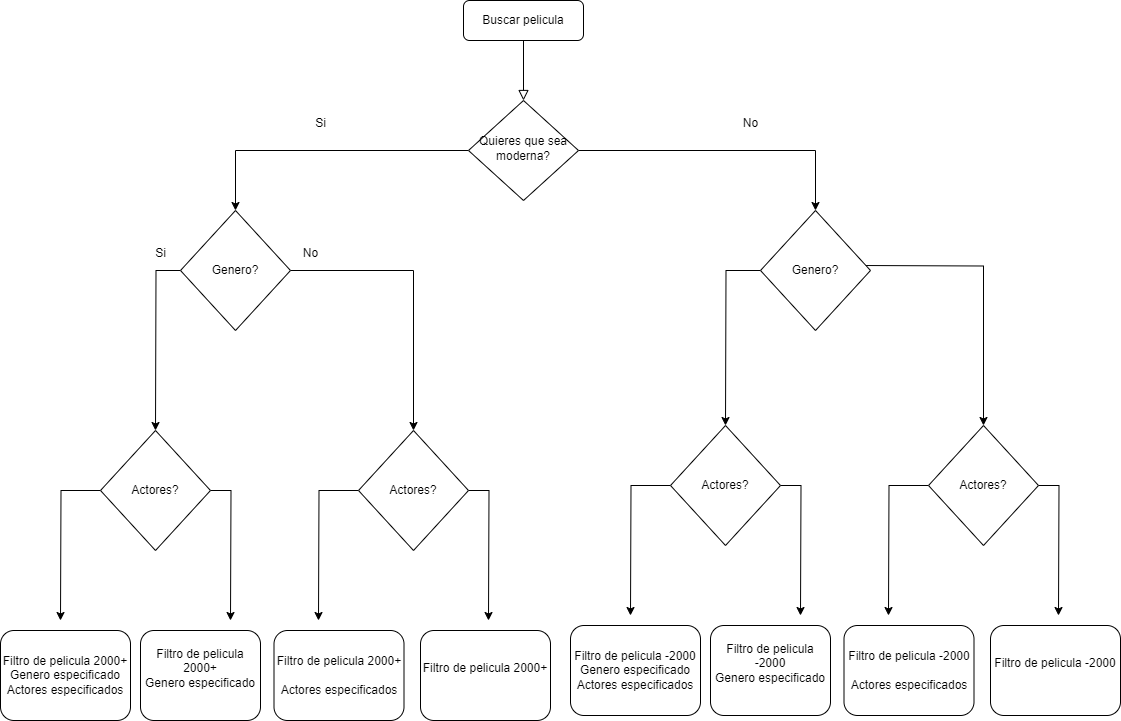

The diagram above was exported from draw.io. Its source (the exported page's mxGraphModel, read from the mxfile embedded in the PNG):
<mxGraphModel dx="2790" dy="1243" grid="1" gridSize="10" guides="1" tooltips="1" connect="1" arrows="1" fold="1" page="1" pageScale="1" pageWidth="827" pageHeight="1169" math="0" shadow="0">
  <root>
    <mxCell id="WIyWlLk6GJQsqaUBKTNV-0" />
    <mxCell id="WIyWlLk6GJQsqaUBKTNV-1" parent="WIyWlLk6GJQsqaUBKTNV-0" />
    <mxCell id="WIyWlLk6GJQsqaUBKTNV-2" value="" style="rounded=0;html=1;jettySize=auto;orthogonalLoop=1;fontSize=11;endArrow=block;endFill=0;endSize=8;strokeWidth=1;shadow=0;labelBackgroundColor=none;edgeStyle=orthogonalEdgeStyle;" parent="WIyWlLk6GJQsqaUBKTNV-1" source="WIyWlLk6GJQsqaUBKTNV-3" target="WIyWlLk6GJQsqaUBKTNV-6" edge="1">
      <mxGeometry relative="1" as="geometry" />
    </mxCell>
    <mxCell id="WIyWlLk6GJQsqaUBKTNV-3" value="Buscar pelicula" style="rounded=1;whiteSpace=wrap;html=1;fontSize=12;glass=0;strokeWidth=1;shadow=0;" parent="WIyWlLk6GJQsqaUBKTNV-1" vertex="1">
      <mxGeometry x="473" y="50" width="120" height="40" as="geometry" />
    </mxCell>
    <mxCell id="zf2xWXTUxi9G-qMIdjWb-34" style="edgeStyle=orthogonalEdgeStyle;rounded=0;orthogonalLoop=1;jettySize=auto;html=1;entryX=0.5;entryY=0;entryDx=0;entryDy=0;" edge="1" parent="WIyWlLk6GJQsqaUBKTNV-1" source="WIyWlLk6GJQsqaUBKTNV-6" target="zf2xWXTUxi9G-qMIdjWb-25">
      <mxGeometry relative="1" as="geometry" />
    </mxCell>
    <mxCell id="zf2xWXTUxi9G-qMIdjWb-67" style="edgeStyle=orthogonalEdgeStyle;rounded=0;orthogonalLoop=1;jettySize=auto;html=1;exitX=1;exitY=0.5;exitDx=0;exitDy=0;entryX=0.5;entryY=0;entryDx=0;entryDy=0;" edge="1" parent="WIyWlLk6GJQsqaUBKTNV-1" source="WIyWlLk6GJQsqaUBKTNV-6" target="zf2xWXTUxi9G-qMIdjWb-66">
      <mxGeometry relative="1" as="geometry" />
    </mxCell>
    <mxCell id="WIyWlLk6GJQsqaUBKTNV-6" value="Quieres que sea moderna?" style="rhombus;whiteSpace=wrap;html=1;shadow=0;fontFamily=Helvetica;fontSize=12;align=center;strokeWidth=1;spacing=6;spacingTop=-4;" parent="WIyWlLk6GJQsqaUBKTNV-1" vertex="1">
      <mxGeometry x="478" y="150" width="110" height="100" as="geometry" />
    </mxCell>
    <mxCell id="zf2xWXTUxi9G-qMIdjWb-7" value="Si" style="text;html=1;align=center;verticalAlign=middle;resizable=0;points=[];autosize=1;strokeColor=none;fillColor=none;" vertex="1" parent="WIyWlLk6GJQsqaUBKTNV-1">
      <mxGeometry x="315" y="158" width="30" height="30" as="geometry" />
    </mxCell>
    <mxCell id="zf2xWXTUxi9G-qMIdjWb-23" value="No" style="text;html=1;align=center;verticalAlign=middle;resizable=0;points=[];autosize=1;strokeColor=none;fillColor=none;" vertex="1" parent="WIyWlLk6GJQsqaUBKTNV-1">
      <mxGeometry x="740" y="158" width="40" height="30" as="geometry" />
    </mxCell>
    <mxCell id="zf2xWXTUxi9G-qMIdjWb-31" value="" style="edgeStyle=orthogonalEdgeStyle;rounded=0;orthogonalLoop=1;jettySize=auto;html=1;" edge="1" parent="WIyWlLk6GJQsqaUBKTNV-1" source="zf2xWXTUxi9G-qMIdjWb-25">
      <mxGeometry relative="1" as="geometry">
        <mxPoint x="165" y="480" as="targetPoint" />
      </mxGeometry>
    </mxCell>
    <mxCell id="zf2xWXTUxi9G-qMIdjWb-50" style="edgeStyle=orthogonalEdgeStyle;rounded=0;orthogonalLoop=1;jettySize=auto;html=1;entryX=0.5;entryY=0;entryDx=0;entryDy=0;" edge="1" parent="WIyWlLk6GJQsqaUBKTNV-1" source="zf2xWXTUxi9G-qMIdjWb-25" target="zf2xWXTUxi9G-qMIdjWb-47">
      <mxGeometry relative="1" as="geometry" />
    </mxCell>
    <mxCell id="zf2xWXTUxi9G-qMIdjWb-25" value="Genero?" style="rhombus;whiteSpace=wrap;html=1;" vertex="1" parent="WIyWlLk6GJQsqaUBKTNV-1">
      <mxGeometry x="190" y="260" width="110" height="120" as="geometry" />
    </mxCell>
    <mxCell id="zf2xWXTUxi9G-qMIdjWb-37" value="Si" style="text;html=1;align=center;verticalAlign=middle;resizable=0;points=[];autosize=1;strokeColor=none;fillColor=none;" vertex="1" parent="WIyWlLk6GJQsqaUBKTNV-1">
      <mxGeometry x="155" y="288" width="30" height="30" as="geometry" />
    </mxCell>
    <mxCell id="zf2xWXTUxi9G-qMIdjWb-38" value="No" style="text;html=1;align=center;verticalAlign=middle;resizable=0;points=[];autosize=1;strokeColor=none;fillColor=none;" vertex="1" parent="WIyWlLk6GJQsqaUBKTNV-1">
      <mxGeometry x="300" y="288" width="40" height="30" as="geometry" />
    </mxCell>
    <mxCell id="zf2xWXTUxi9G-qMIdjWb-42" style="edgeStyle=orthogonalEdgeStyle;rounded=0;orthogonalLoop=1;jettySize=auto;html=1;exitX=0;exitY=0.5;exitDx=0;exitDy=0;" edge="1" parent="WIyWlLk6GJQsqaUBKTNV-1" source="zf2xWXTUxi9G-qMIdjWb-40">
      <mxGeometry relative="1" as="geometry">
        <mxPoint x="70" y="670" as="targetPoint" />
      </mxGeometry>
    </mxCell>
    <mxCell id="zf2xWXTUxi9G-qMIdjWb-43" style="edgeStyle=orthogonalEdgeStyle;rounded=0;orthogonalLoop=1;jettySize=auto;html=1;exitX=1;exitY=0.5;exitDx=0;exitDy=0;" edge="1" parent="WIyWlLk6GJQsqaUBKTNV-1" source="zf2xWXTUxi9G-qMIdjWb-40">
      <mxGeometry relative="1" as="geometry">
        <mxPoint x="240" y="670" as="targetPoint" />
      </mxGeometry>
    </mxCell>
    <mxCell id="zf2xWXTUxi9G-qMIdjWb-40" value="Actores?" style="rhombus;whiteSpace=wrap;html=1;" vertex="1" parent="WIyWlLk6GJQsqaUBKTNV-1">
      <mxGeometry x="110" y="480" width="110" height="120" as="geometry" />
    </mxCell>
    <mxCell id="zf2xWXTUxi9G-qMIdjWb-45" style="edgeStyle=orthogonalEdgeStyle;rounded=0;orthogonalLoop=1;jettySize=auto;html=1;exitX=0;exitY=0.5;exitDx=0;exitDy=0;" edge="1" parent="WIyWlLk6GJQsqaUBKTNV-1" source="zf2xWXTUxi9G-qMIdjWb-47">
      <mxGeometry relative="1" as="geometry">
        <mxPoint x="328" y="670" as="targetPoint" />
      </mxGeometry>
    </mxCell>
    <mxCell id="zf2xWXTUxi9G-qMIdjWb-46" style="edgeStyle=orthogonalEdgeStyle;rounded=0;orthogonalLoop=1;jettySize=auto;html=1;exitX=1;exitY=0.5;exitDx=0;exitDy=0;" edge="1" parent="WIyWlLk6GJQsqaUBKTNV-1" source="zf2xWXTUxi9G-qMIdjWb-47">
      <mxGeometry relative="1" as="geometry">
        <mxPoint x="498" y="670" as="targetPoint" />
      </mxGeometry>
    </mxCell>
    <mxCell id="zf2xWXTUxi9G-qMIdjWb-47" value="Actores?" style="rhombus;whiteSpace=wrap;html=1;" vertex="1" parent="WIyWlLk6GJQsqaUBKTNV-1">
      <mxGeometry x="368" y="480" width="110" height="120" as="geometry" />
    </mxCell>
    <mxCell id="zf2xWXTUxi9G-qMIdjWb-48" value="Filtro de pelicula 2000+&lt;br&gt;Genero especificado&lt;br&gt;Actores especificados" style="rounded=1;whiteSpace=wrap;html=1;" vertex="1" parent="WIyWlLk6GJQsqaUBKTNV-1">
      <mxGeometry x="10" y="680" width="130" height="90" as="geometry" />
    </mxCell>
    <mxCell id="zf2xWXTUxi9G-qMIdjWb-49" value="Filtro de pelicula 2000+&lt;br&gt;Genero especificado&lt;div&gt;&lt;br/&gt;&lt;/div&gt;" style="rounded=1;whiteSpace=wrap;html=1;" vertex="1" parent="WIyWlLk6GJQsqaUBKTNV-1">
      <mxGeometry x="150" y="680" width="120" height="90" as="geometry" />
    </mxCell>
    <mxCell id="zf2xWXTUxi9G-qMIdjWb-51" value="Filtro de pelicula 2000+&lt;br&gt;&lt;br&gt;Actores especificados" style="rounded=1;whiteSpace=wrap;html=1;" vertex="1" parent="WIyWlLk6GJQsqaUBKTNV-1">
      <mxGeometry x="283.5" y="680" width="130" height="90" as="geometry" />
    </mxCell>
    <mxCell id="zf2xWXTUxi9G-qMIdjWb-52" value="Filtro de pelicula 2000+&lt;br&gt;&lt;div&gt;&lt;br/&gt;&lt;/div&gt;" style="rounded=1;whiteSpace=wrap;html=1;" vertex="1" parent="WIyWlLk6GJQsqaUBKTNV-1">
      <mxGeometry x="430" y="680" width="130" height="90" as="geometry" />
    </mxCell>
    <mxCell id="zf2xWXTUxi9G-qMIdjWb-53" value="" style="edgeStyle=orthogonalEdgeStyle;rounded=0;orthogonalLoop=1;jettySize=auto;html=1;exitX=0;exitY=0.5;exitDx=0;exitDy=0;" edge="1" parent="WIyWlLk6GJQsqaUBKTNV-1" source="zf2xWXTUxi9G-qMIdjWb-66">
      <mxGeometry relative="1" as="geometry">
        <mxPoint x="760" y="315" as="sourcePoint" />
        <mxPoint x="735" y="475" as="targetPoint" />
      </mxGeometry>
    </mxCell>
    <mxCell id="zf2xWXTUxi9G-qMIdjWb-54" style="edgeStyle=orthogonalEdgeStyle;rounded=0;orthogonalLoop=1;jettySize=auto;html=1;entryX=0.5;entryY=0;entryDx=0;entryDy=0;" edge="1" parent="WIyWlLk6GJQsqaUBKTNV-1" target="zf2xWXTUxi9G-qMIdjWb-60">
      <mxGeometry relative="1" as="geometry">
        <mxPoint x="870" y="315" as="sourcePoint" />
      </mxGeometry>
    </mxCell>
    <mxCell id="zf2xWXTUxi9G-qMIdjWb-55" style="edgeStyle=orthogonalEdgeStyle;rounded=0;orthogonalLoop=1;jettySize=auto;html=1;exitX=0;exitY=0.5;exitDx=0;exitDy=0;" edge="1" parent="WIyWlLk6GJQsqaUBKTNV-1" source="zf2xWXTUxi9G-qMIdjWb-57">
      <mxGeometry relative="1" as="geometry">
        <mxPoint x="640" y="665" as="targetPoint" />
      </mxGeometry>
    </mxCell>
    <mxCell id="zf2xWXTUxi9G-qMIdjWb-56" style="edgeStyle=orthogonalEdgeStyle;rounded=0;orthogonalLoop=1;jettySize=auto;html=1;exitX=1;exitY=0.5;exitDx=0;exitDy=0;" edge="1" parent="WIyWlLk6GJQsqaUBKTNV-1" source="zf2xWXTUxi9G-qMIdjWb-57">
      <mxGeometry relative="1" as="geometry">
        <mxPoint x="810" y="665" as="targetPoint" />
      </mxGeometry>
    </mxCell>
    <mxCell id="zf2xWXTUxi9G-qMIdjWb-57" value="Actores?" style="rhombus;whiteSpace=wrap;html=1;" vertex="1" parent="WIyWlLk6GJQsqaUBKTNV-1">
      <mxGeometry x="680" y="475" width="110" height="120" as="geometry" />
    </mxCell>
    <mxCell id="zf2xWXTUxi9G-qMIdjWb-58" style="edgeStyle=orthogonalEdgeStyle;rounded=0;orthogonalLoop=1;jettySize=auto;html=1;exitX=0;exitY=0.5;exitDx=0;exitDy=0;" edge="1" parent="WIyWlLk6GJQsqaUBKTNV-1" source="zf2xWXTUxi9G-qMIdjWb-60">
      <mxGeometry relative="1" as="geometry">
        <mxPoint x="898" y="665" as="targetPoint" />
      </mxGeometry>
    </mxCell>
    <mxCell id="zf2xWXTUxi9G-qMIdjWb-59" style="edgeStyle=orthogonalEdgeStyle;rounded=0;orthogonalLoop=1;jettySize=auto;html=1;exitX=1;exitY=0.5;exitDx=0;exitDy=0;" edge="1" parent="WIyWlLk6GJQsqaUBKTNV-1" source="zf2xWXTUxi9G-qMIdjWb-60">
      <mxGeometry relative="1" as="geometry">
        <mxPoint x="1068" y="665" as="targetPoint" />
      </mxGeometry>
    </mxCell>
    <mxCell id="zf2xWXTUxi9G-qMIdjWb-60" value="Actores?" style="rhombus;whiteSpace=wrap;html=1;" vertex="1" parent="WIyWlLk6GJQsqaUBKTNV-1">
      <mxGeometry x="938" y="475" width="110" height="120" as="geometry" />
    </mxCell>
    <mxCell id="zf2xWXTUxi9G-qMIdjWb-61" value="Filtro de pelicula -2000&lt;br&gt;Genero especificado&lt;br&gt;Actores especificados" style="rounded=1;whiteSpace=wrap;html=1;" vertex="1" parent="WIyWlLk6GJQsqaUBKTNV-1">
      <mxGeometry x="580" y="675" width="130" height="90" as="geometry" />
    </mxCell>
    <mxCell id="zf2xWXTUxi9G-qMIdjWb-62" value="Filtro de pelicula -2000&lt;br&gt;Genero especificado&lt;div&gt;&lt;br&gt;&lt;/div&gt;" style="rounded=1;whiteSpace=wrap;html=1;" vertex="1" parent="WIyWlLk6GJQsqaUBKTNV-1">
      <mxGeometry x="720" y="675" width="120" height="90" as="geometry" />
    </mxCell>
    <mxCell id="zf2xWXTUxi9G-qMIdjWb-63" value="Filtro de pelicula -2000&lt;br&gt;&lt;br&gt;Actores especificados" style="rounded=1;whiteSpace=wrap;html=1;" vertex="1" parent="WIyWlLk6GJQsqaUBKTNV-1">
      <mxGeometry x="853.5" y="675" width="130" height="90" as="geometry" />
    </mxCell>
    <mxCell id="zf2xWXTUxi9G-qMIdjWb-64" value="Filtro de pelicula -2000&lt;br&gt;&lt;div&gt;&lt;br&gt;&lt;/div&gt;" style="rounded=1;whiteSpace=wrap;html=1;" vertex="1" parent="WIyWlLk6GJQsqaUBKTNV-1">
      <mxGeometry x="1000" y="675" width="130" height="90" as="geometry" />
    </mxCell>
    <mxCell id="zf2xWXTUxi9G-qMIdjWb-66" value="Genero?" style="rhombus;whiteSpace=wrap;html=1;" vertex="1" parent="WIyWlLk6GJQsqaUBKTNV-1">
      <mxGeometry x="770" y="260" width="110" height="120" as="geometry" />
    </mxCell>
  </root>
</mxGraphModel>